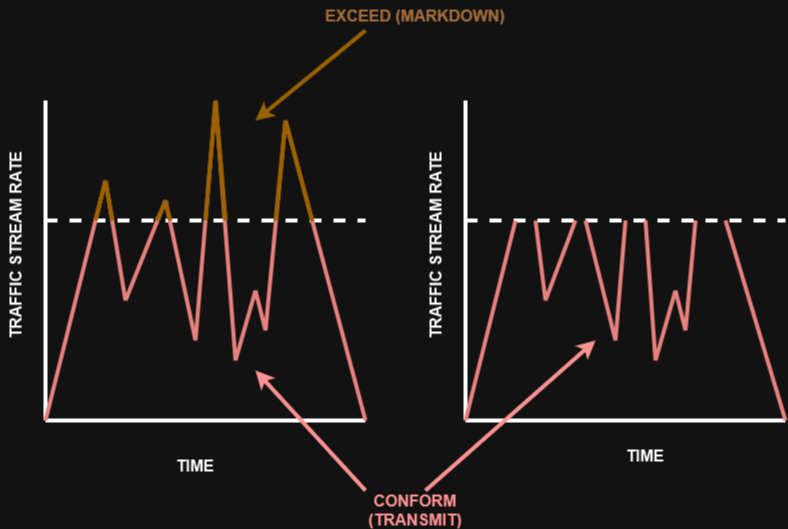

The diagram above was exported from draw.io. Its source (the exported page's mxGraphModel, read from the mxfile embedded in the PNG):
<mxGraphModel dx="1194" dy="716" grid="1" gridSize="10" guides="1" tooltips="1" connect="1" arrows="1" fold="1" page="1" pageScale="1" pageWidth="827" pageHeight="1169" background="none" math="0" shadow="0">
  <root>
    <mxCell id="0" />
    <mxCell id="1" parent="0" />
    <mxCell id="KLTQbaZBxGaoS2x_sraV-2" value="" style="endArrow=none;html=1;rounded=0;strokeWidth=4;" edge="1" parent="1">
      <mxGeometry width="50" height="50" relative="1" as="geometry">
        <mxPoint x="80" y="480" as="sourcePoint" />
        <mxPoint x="80" y="160" as="targetPoint" />
      </mxGeometry>
    </mxCell>
    <mxCell id="KLTQbaZBxGaoS2x_sraV-3" value="" style="endArrow=none;html=1;rounded=0;strokeWidth=4;" edge="1" parent="1">
      <mxGeometry width="50" height="50" relative="1" as="geometry">
        <mxPoint x="80" y="480" as="sourcePoint" />
        <mxPoint x="400" y="480" as="targetPoint" />
      </mxGeometry>
    </mxCell>
    <mxCell id="KLTQbaZBxGaoS2x_sraV-4" value="" style="endArrow=none;html=1;rounded=0;strokeWidth=4;dashed=1;" edge="1" parent="1">
      <mxGeometry width="50" height="50" relative="1" as="geometry">
        <mxPoint x="80" y="280" as="sourcePoint" />
        <mxPoint x="400" y="280" as="targetPoint" />
      </mxGeometry>
    </mxCell>
    <mxCell id="KLTQbaZBxGaoS2x_sraV-5" value="" style="endArrow=none;html=1;rounded=0;strokeWidth=4;jumpStyle=none;shadow=0;flowAnimation=0;ignoreEdge=0;orthogonalLoop=0;orthogonal=0;enumerate=0;comic=0;fillColor=#f8cecc;strokeColor=#b85450;" edge="1" parent="1">
      <mxGeometry width="50" height="50" relative="1" as="geometry">
        <mxPoint x="80" y="480" as="sourcePoint" />
        <mxPoint x="140" y="240" as="targetPoint" />
      </mxGeometry>
    </mxCell>
    <mxCell id="KLTQbaZBxGaoS2x_sraV-6" value="" style="endArrow=none;html=1;rounded=0;strokeWidth=4;jumpStyle=none;shadow=0;flowAnimation=0;ignoreEdge=0;orthogonalLoop=0;orthogonal=0;enumerate=0;comic=0;fillColor=#f8cecc;strokeColor=#b85450;" edge="1" parent="1">
      <mxGeometry width="50" height="50" relative="1" as="geometry">
        <mxPoint x="160" y="360" as="sourcePoint" />
        <mxPoint x="140" y="240" as="targetPoint" />
      </mxGeometry>
    </mxCell>
    <mxCell id="KLTQbaZBxGaoS2x_sraV-7" value="" style="endArrow=none;html=1;rounded=0;strokeWidth=4;jumpStyle=none;shadow=0;flowAnimation=0;ignoreEdge=0;orthogonalLoop=0;orthogonal=0;enumerate=0;comic=0;fillColor=#f8cecc;strokeColor=#b85450;" edge="1" parent="1">
      <mxGeometry width="50" height="50" relative="1" as="geometry">
        <mxPoint x="160" y="360" as="sourcePoint" />
        <mxPoint x="200" y="260" as="targetPoint" />
      </mxGeometry>
    </mxCell>
    <mxCell id="KLTQbaZBxGaoS2x_sraV-8" value="" style="endArrow=none;html=1;rounded=0;strokeWidth=4;jumpStyle=none;shadow=0;flowAnimation=0;ignoreEdge=0;orthogonalLoop=0;orthogonal=0;enumerate=0;comic=0;fillColor=#f8cecc;strokeColor=#b85450;" edge="1" parent="1">
      <mxGeometry width="50" height="50" relative="1" as="geometry">
        <mxPoint x="230" y="400" as="sourcePoint" />
        <mxPoint x="200" y="260" as="targetPoint" />
      </mxGeometry>
    </mxCell>
    <mxCell id="KLTQbaZBxGaoS2x_sraV-9" value="" style="endArrow=none;html=1;rounded=0;strokeWidth=4;jumpStyle=none;shadow=0;flowAnimation=0;ignoreEdge=0;orthogonalLoop=0;orthogonal=0;enumerate=0;comic=0;fillColor=#f8cecc;strokeColor=#b85450;" edge="1" parent="1">
      <mxGeometry width="50" height="50" relative="1" as="geometry">
        <mxPoint x="230" y="400" as="sourcePoint" />
        <mxPoint x="250" y="160" as="targetPoint" />
      </mxGeometry>
    </mxCell>
    <mxCell id="KLTQbaZBxGaoS2x_sraV-10" value="" style="endArrow=none;html=1;rounded=0;strokeWidth=4;jumpStyle=none;shadow=0;flowAnimation=0;ignoreEdge=0;orthogonalLoop=0;orthogonal=0;enumerate=0;comic=0;fillColor=#f8cecc;strokeColor=#b85450;" edge="1" parent="1">
      <mxGeometry width="50" height="50" relative="1" as="geometry">
        <mxPoint x="270" y="420" as="sourcePoint" />
        <mxPoint x="250" y="160" as="targetPoint" />
      </mxGeometry>
    </mxCell>
    <mxCell id="KLTQbaZBxGaoS2x_sraV-12" value="" style="endArrow=none;html=1;rounded=0;strokeWidth=4;jumpStyle=none;shadow=0;flowAnimation=0;ignoreEdge=0;orthogonalLoop=0;orthogonal=0;enumerate=0;comic=0;fillColor=#f8cecc;strokeColor=#b85450;" edge="1" parent="1">
      <mxGeometry width="50" height="50" relative="1" as="geometry">
        <mxPoint x="270" y="420" as="sourcePoint" />
        <mxPoint x="290" y="350" as="targetPoint" />
      </mxGeometry>
    </mxCell>
    <mxCell id="KLTQbaZBxGaoS2x_sraV-13" value="" style="endArrow=none;html=1;rounded=0;strokeWidth=4;fillColor=#f8cecc;strokeColor=#b85450;" edge="1" parent="1">
      <mxGeometry width="50" height="50" relative="1" as="geometry">
        <mxPoint x="300" y="390" as="sourcePoint" />
        <mxPoint x="290" y="350" as="targetPoint" />
      </mxGeometry>
    </mxCell>
    <mxCell id="KLTQbaZBxGaoS2x_sraV-14" value="" style="endArrow=none;html=1;rounded=0;strokeWidth=4;jumpStyle=none;shadow=0;flowAnimation=0;ignoreEdge=0;orthogonalLoop=0;orthogonal=0;enumerate=0;comic=0;fillColor=#f8cecc;strokeColor=#b85450;" edge="1" parent="1">
      <mxGeometry width="50" height="50" relative="1" as="geometry">
        <mxPoint x="300" y="390" as="sourcePoint" />
        <mxPoint x="320" y="180" as="targetPoint" />
      </mxGeometry>
    </mxCell>
    <mxCell id="KLTQbaZBxGaoS2x_sraV-15" value="" style="endArrow=none;html=1;rounded=0;strokeWidth=4;jumpStyle=none;shadow=0;flowAnimation=0;ignoreEdge=0;orthogonalLoop=0;orthogonal=0;enumerate=0;comic=0;fillColor=#f8cecc;strokeColor=#b85450;" edge="1" parent="1">
      <mxGeometry width="50" height="50" relative="1" as="geometry">
        <mxPoint x="400" y="480" as="sourcePoint" />
        <mxPoint x="320" y="180" as="targetPoint" />
      </mxGeometry>
    </mxCell>
    <mxCell id="KLTQbaZBxGaoS2x_sraV-16" value="" style="endArrow=none;html=1;rounded=0;strokeWidth=4;" edge="1" parent="1">
      <mxGeometry width="50" height="50" relative="1" as="geometry">
        <mxPoint x="500" y="480" as="sourcePoint" />
        <mxPoint x="500" y="160" as="targetPoint" />
      </mxGeometry>
    </mxCell>
    <mxCell id="KLTQbaZBxGaoS2x_sraV-17" value="" style="endArrow=none;html=1;rounded=0;strokeWidth=4;" edge="1" parent="1">
      <mxGeometry width="50" height="50" relative="1" as="geometry">
        <mxPoint x="500" y="480" as="sourcePoint" />
        <mxPoint x="820" y="480" as="targetPoint" />
      </mxGeometry>
    </mxCell>
    <mxCell id="KLTQbaZBxGaoS2x_sraV-18" value="" style="endArrow=none;html=1;rounded=0;strokeWidth=4;dashed=1;" edge="1" parent="1">
      <mxGeometry width="50" height="50" relative="1" as="geometry">
        <mxPoint x="500" y="280" as="sourcePoint" />
        <mxPoint x="820" y="280" as="targetPoint" />
      </mxGeometry>
    </mxCell>
    <mxCell id="KLTQbaZBxGaoS2x_sraV-19" value="" style="endArrow=none;html=1;rounded=0;strokeWidth=4;fillColor=#f8cecc;strokeColor=#b85450;" edge="1" parent="1">
      <mxGeometry width="50" height="50" relative="1" as="geometry">
        <mxPoint x="500" y="480" as="sourcePoint" />
        <mxPoint x="550" y="280" as="targetPoint" />
      </mxGeometry>
    </mxCell>
    <mxCell id="KLTQbaZBxGaoS2x_sraV-20" value="" style="endArrow=none;html=1;rounded=0;strokeWidth=4;fillColor=#f8cecc;strokeColor=#b85450;" edge="1" parent="1">
      <mxGeometry width="50" height="50" relative="1" as="geometry">
        <mxPoint x="580" y="360" as="sourcePoint" />
        <mxPoint x="570" y="280" as="targetPoint" />
      </mxGeometry>
    </mxCell>
    <mxCell id="KLTQbaZBxGaoS2x_sraV-21" value="" style="endArrow=none;html=1;rounded=0;strokeWidth=4;fillColor=#f8cecc;strokeColor=#b85450;" edge="1" parent="1">
      <mxGeometry width="50" height="50" relative="1" as="geometry">
        <mxPoint x="580" y="360" as="sourcePoint" />
        <mxPoint x="610" y="280" as="targetPoint" />
      </mxGeometry>
    </mxCell>
    <mxCell id="KLTQbaZBxGaoS2x_sraV-22" value="" style="endArrow=none;html=1;rounded=0;strokeWidth=4;fillColor=#f8cecc;strokeColor=#b85450;" edge="1" parent="1">
      <mxGeometry width="50" height="50" relative="1" as="geometry">
        <mxPoint x="650" y="400" as="sourcePoint" />
        <mxPoint x="620" y="280" as="targetPoint" />
      </mxGeometry>
    </mxCell>
    <mxCell id="KLTQbaZBxGaoS2x_sraV-23" value="" style="endArrow=none;html=1;rounded=0;strokeWidth=4;fillColor=#f8cecc;strokeColor=#b85450;" edge="1" parent="1">
      <mxGeometry width="50" height="50" relative="1" as="geometry">
        <mxPoint x="650" y="400" as="sourcePoint" />
        <mxPoint x="660" y="280" as="targetPoint" />
      </mxGeometry>
    </mxCell>
    <mxCell id="KLTQbaZBxGaoS2x_sraV-24" value="" style="endArrow=none;html=1;rounded=0;strokeWidth=4;fillColor=#f8cecc;strokeColor=#b85450;" edge="1" parent="1">
      <mxGeometry width="50" height="50" relative="1" as="geometry">
        <mxPoint x="690" y="420" as="sourcePoint" />
        <mxPoint x="680" y="280" as="targetPoint" />
      </mxGeometry>
    </mxCell>
    <mxCell id="KLTQbaZBxGaoS2x_sraV-25" value="" style="endArrow=none;html=1;rounded=0;strokeWidth=4;fillColor=#f8cecc;strokeColor=#b85450;" edge="1" parent="1">
      <mxGeometry width="50" height="50" relative="1" as="geometry">
        <mxPoint x="690" y="420" as="sourcePoint" />
        <mxPoint x="710" y="350" as="targetPoint" />
      </mxGeometry>
    </mxCell>
    <mxCell id="KLTQbaZBxGaoS2x_sraV-26" value="" style="endArrow=none;html=1;rounded=0;strokeWidth=4;fillColor=#f8cecc;strokeColor=#b85450;" edge="1" parent="1">
      <mxGeometry width="50" height="50" relative="1" as="geometry">
        <mxPoint x="720" y="390" as="sourcePoint" />
        <mxPoint x="710" y="350" as="targetPoint" />
      </mxGeometry>
    </mxCell>
    <mxCell id="KLTQbaZBxGaoS2x_sraV-27" value="" style="endArrow=none;html=1;rounded=0;strokeWidth=4;fillColor=#f8cecc;strokeColor=#b85450;" edge="1" parent="1">
      <mxGeometry width="50" height="50" relative="1" as="geometry">
        <mxPoint x="720" y="390" as="sourcePoint" />
        <mxPoint x="730" y="280" as="targetPoint" />
      </mxGeometry>
    </mxCell>
    <mxCell id="KLTQbaZBxGaoS2x_sraV-28" value="" style="endArrow=none;html=1;rounded=0;strokeWidth=4;fillColor=#f8cecc;strokeColor=#b85450;" edge="1" parent="1">
      <mxGeometry width="50" height="50" relative="1" as="geometry">
        <mxPoint x="820" y="480" as="sourcePoint" />
        <mxPoint x="760" y="280" as="targetPoint" />
      </mxGeometry>
    </mxCell>
    <mxCell id="KLTQbaZBxGaoS2x_sraV-31" value="" style="endArrow=none;html=1;rounded=0;fillColor=#ffe6cc;strokeColor=#d79b00;strokeWidth=4;" edge="1" parent="1">
      <mxGeometry width="50" height="50" relative="1" as="geometry">
        <mxPoint x="130" y="280" as="sourcePoint" />
        <mxPoint x="140" y="240" as="targetPoint" />
      </mxGeometry>
    </mxCell>
    <mxCell id="KLTQbaZBxGaoS2x_sraV-47" value="" style="endArrow=none;html=1;rounded=0;fillColor=#ffe6cc;strokeColor=#d79b00;strokeWidth=4;" edge="1" parent="1">
      <mxGeometry width="50" height="50" relative="1" as="geometry">
        <mxPoint x="147" y="280" as="sourcePoint" />
        <mxPoint x="140" y="240" as="targetPoint" />
      </mxGeometry>
    </mxCell>
    <mxCell id="KLTQbaZBxGaoS2x_sraV-48" value="" style="endArrow=none;html=1;rounded=0;fillColor=#ffe6cc;strokeColor=#d79b00;strokeWidth=4;" edge="1" parent="1">
      <mxGeometry width="50" height="50" relative="1" as="geometry">
        <mxPoint x="191" y="280" as="sourcePoint" />
        <mxPoint x="201" y="260" as="targetPoint" />
      </mxGeometry>
    </mxCell>
    <mxCell id="KLTQbaZBxGaoS2x_sraV-49" value="" style="endArrow=none;html=1;rounded=0;fillColor=#ffe6cc;strokeColor=#d79b00;strokeWidth=4;" edge="1" parent="1">
      <mxGeometry width="50" height="50" relative="1" as="geometry">
        <mxPoint x="205" y="280" as="sourcePoint" />
        <mxPoint x="199" y="260" as="targetPoint" />
      </mxGeometry>
    </mxCell>
    <mxCell id="KLTQbaZBxGaoS2x_sraV-50" value="" style="endArrow=none;html=1;rounded=0;fillColor=#ffe6cc;strokeColor=#d79b00;strokeWidth=4;" edge="1" parent="1">
      <mxGeometry width="50" height="50" relative="1" as="geometry">
        <mxPoint x="240" y="280" as="sourcePoint" />
        <mxPoint x="250" y="160" as="targetPoint" />
      </mxGeometry>
    </mxCell>
    <mxCell id="KLTQbaZBxGaoS2x_sraV-51" value="" style="endArrow=none;html=1;rounded=0;fillColor=#ffe6cc;strokeColor=#d79b00;strokeWidth=4;" edge="1" parent="1">
      <mxGeometry width="50" height="50" relative="1" as="geometry">
        <mxPoint x="260" y="280" as="sourcePoint" />
        <mxPoint x="250" y="160" as="targetPoint" />
      </mxGeometry>
    </mxCell>
    <mxCell id="KLTQbaZBxGaoS2x_sraV-52" value="" style="endArrow=none;html=1;rounded=0;fillColor=#ffe6cc;strokeColor=#d79b00;strokeWidth=4;" edge="1" parent="1">
      <mxGeometry width="50" height="50" relative="1" as="geometry">
        <mxPoint x="260" y="280" as="sourcePoint" />
        <mxPoint x="250" y="160" as="targetPoint" />
      </mxGeometry>
    </mxCell>
    <mxCell id="KLTQbaZBxGaoS2x_sraV-53" value="" style="endArrow=none;html=1;rounded=0;fillColor=#ffe6cc;strokeColor=#d79b00;strokeWidth=4;" edge="1" parent="1">
      <mxGeometry width="50" height="50" relative="1" as="geometry">
        <mxPoint x="310" y="280" as="sourcePoint" />
        <mxPoint x="320" y="180" as="targetPoint" />
      </mxGeometry>
    </mxCell>
    <mxCell id="KLTQbaZBxGaoS2x_sraV-54" value="" style="endArrow=none;html=1;rounded=0;fillColor=#ffe6cc;strokeColor=#d79b00;strokeWidth=4;" edge="1" parent="1">
      <mxGeometry width="50" height="50" relative="1" as="geometry">
        <mxPoint x="347" y="281" as="sourcePoint" />
        <mxPoint x="320" y="180" as="targetPoint" />
      </mxGeometry>
    </mxCell>
    <mxCell id="KLTQbaZBxGaoS2x_sraV-55" value="TRAFFIC STREAM RATE" style="text;html=1;strokeColor=none;fillColor=none;align=center;verticalAlign=middle;whiteSpace=wrap;rounded=0;fontSize=16;fontStyle=1;rotation=-90;" vertex="1" parent="1">
      <mxGeometry x="-50" y="290" width="200" height="30" as="geometry" />
    </mxCell>
    <mxCell id="KLTQbaZBxGaoS2x_sraV-56" value="TIME" style="text;html=1;strokeColor=none;fillColor=none;align=center;verticalAlign=middle;whiteSpace=wrap;rounded=0;fontSize=16;fontStyle=1" vertex="1" parent="1">
      <mxGeometry x="650" y="500" width="60" height="30" as="geometry" />
    </mxCell>
    <mxCell id="KLTQbaZBxGaoS2x_sraV-57" value="TIME" style="text;html=1;strokeColor=none;fillColor=none;align=center;verticalAlign=middle;whiteSpace=wrap;rounded=0;fontSize=16;fontStyle=1" vertex="1" parent="1">
      <mxGeometry x="200" y="510" width="60" height="30" as="geometry" />
    </mxCell>
    <mxCell id="KLTQbaZBxGaoS2x_sraV-58" value="TRAFFIC STREAM RATE" style="text;html=1;strokeColor=none;fillColor=none;align=center;verticalAlign=middle;whiteSpace=wrap;rounded=0;fontSize=16;fontStyle=1;rotation=-90;" vertex="1" parent="1">
      <mxGeometry x="370" y="290" width="200" height="30" as="geometry" />
    </mxCell>
    <mxCell id="KLTQbaZBxGaoS2x_sraV-59" value="EXCEED (MARKDOWN)" style="text;html=1;strokeColor=none;fillColor=none;align=center;verticalAlign=middle;whiteSpace=wrap;rounded=0;fontSize=16;fontStyle=1;fontColor=#B88251;" vertex="1" parent="1">
      <mxGeometry x="350" y="60" width="200" height="30" as="geometry" />
    </mxCell>
    <mxCell id="KLTQbaZBxGaoS2x_sraV-61" value="" style="endArrow=classic;html=1;rounded=0;strokeWidth=4;fillColor=#ffe6cc;strokeColor=#d79b00;exitX=0.25;exitY=1;exitDx=0;exitDy=0;" edge="1" parent="1" source="KLTQbaZBxGaoS2x_sraV-59">
      <mxGeometry width="50" height="50" relative="1" as="geometry">
        <mxPoint x="380" y="100" as="sourcePoint" />
        <mxPoint x="290" y="180" as="targetPoint" />
      </mxGeometry>
    </mxCell>
    <mxCell id="KLTQbaZBxGaoS2x_sraV-62" value="CONFORM (TRANSMIT)" style="text;html=1;strokeColor=none;fillColor=none;align=center;verticalAlign=middle;whiteSpace=wrap;rounded=0;fontSize=16;fontStyle=1;fontColor=#FF0000;" vertex="1" parent="1">
      <mxGeometry x="420" y="555" width="60" height="30" as="geometry" />
    </mxCell>
    <mxCell id="KLTQbaZBxGaoS2x_sraV-64" value="" style="endArrow=classic;html=1;rounded=0;fontColor=#c83737;strokeWidth=4;strokeColor=#FF0000;" edge="1" parent="1">
      <mxGeometry width="50" height="50" relative="1" as="geometry">
        <mxPoint x="400" y="550" as="sourcePoint" />
        <mxPoint x="290" y="430" as="targetPoint" />
      </mxGeometry>
    </mxCell>
    <mxCell id="KLTQbaZBxGaoS2x_sraV-66" value="" style="endArrow=classic;html=1;rounded=0;fontColor=#c83737;strokeWidth=4;strokeColor=#FF0000;" edge="1" parent="1">
      <mxGeometry width="50" height="50" relative="1" as="geometry">
        <mxPoint x="460" y="550" as="sourcePoint" />
        <mxPoint x="630" y="400" as="targetPoint" />
      </mxGeometry>
    </mxCell>
  </root>
</mxGraphModel>